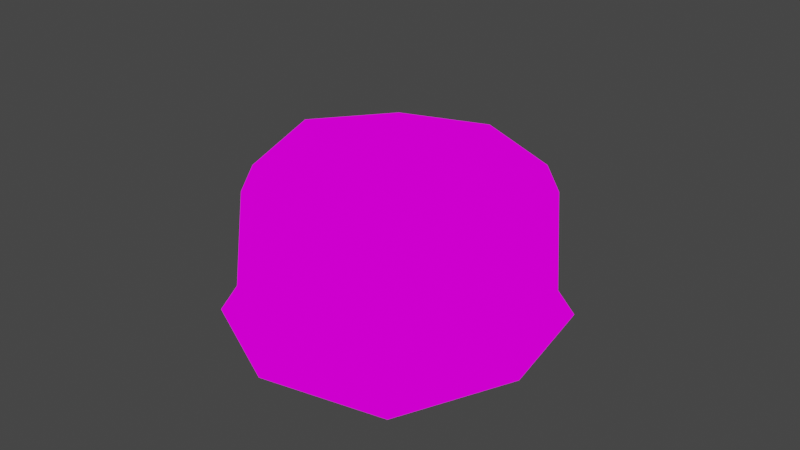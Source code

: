 # Source: Caverns_Landmass_Grass_03.blend  (saved by Blender 2.93.21; exported with 4.5.12 LTS)
import bpy
from mathutils import Matrix  # noqa: F401  (used for matrix-valued properties, if any)

bpy.ops.wm.read_factory_settings(use_empty=True)
scene = bpy.context.scene
scene.name = 'Scene'

# ---- collections
col_collection = bpy.data.collections.new('Collection'); scene.collection.children.link(col_collection)

# ---- images (referenced by path relative to the original .blend; pixels are not part of the script)
import os
ASSET_DIR = os.environ.get("B2B_ASSET_DIR", "")  # directory of the original .blend (textures are referenced by path, not embedded)
HERE = os.path.dirname(os.path.abspath(__file__))  # packed textures are extracted next to this script under _unpacked/

def load_image(name, relpath, width, height, colorspace="sRGB"):
    """Load a texture the original file referenced (path relative to the .blend, or extracted next to this script)."""
    p = next((c for c in (os.path.join(HERE, relpath), os.path.join(ASSET_DIR, relpath)) if relpath and os.path.exists(c)), "")
    if p:
        img = bpy.data.images.load(p, check_existing=True)
        img.name = name
    else:  # same state as the original file: an image datablock whose file is absent (Cycles renders it pink)
        img = bpy.data.images.new(name, width, height)
        img.source = "FILE"
        img.filepath = "//" + (relpath or name)
    img.colorspace_settings.name = colorspace
    return img
img_caverns_tileset_png = load_image('Caverns_Tileset.png', 'Caverns_Tileset.png', 1024, 1024, 'sRGB')

# ---- materials (node trees are filled in below, after node groups)
mat_caverns_tileset = bpy.data.materials.new('Caverns_Tileset')
mat_caverns_tileset.alpha_threshold = 0.0
mat_caverns_tileset.use_transparent_shadow = False
mat_caverns_tileset.line_color = (0.0, 0.0, 0.0, 1.0)

# ---- material node trees
mat_caverns_tileset.use_nodes = True; mat_caverns_tileset.node_tree.nodes.clear()
_N = mat_caverns_tileset.node_tree.nodes; _L = mat_caverns_tileset.node_tree.links
n0 = _N.new('ShaderNodeOutputMaterial'); n0.name = 'Material Output'; n0.location = (400, 0)
n1 = _N.new('ShaderNodeLightPath'); n1.name = 'Light Path'; n1.location = (0, 250)
n2 = _N.new('ShaderNodeBsdfTransparent'); n2.name = 'Transparent BSDF'; n2.location = (-200, -100)
n3 = _N.new('ShaderNodeEmission'); n3.name = 'Emission'; n3.location = (-200, -200)
n4 = _N.new('ShaderNodeMixShader'); n4.name = 'Mix Shader'; n4.location = (200, 0)
n5 = _N.new('ShaderNodeMixShader'); n5.name = 'Mix Shader.001'; n5.location = (0, -100)
n6 = _N.new('ShaderNodeTexImage'); n6.name = 'Image Texture'; n6.location = (-500, 100)
n6.image = img_caverns_tileset_png
n6.interpolation = 'Closest'
_L.new(n6.outputs[0], n3.inputs[0])
_L.new(n6.outputs[1], n5.inputs[0])
_L.new(n2.outputs[0], n5.inputs[1])
_L.new(n2.outputs[0], n4.inputs[1])
_L.new(n3.outputs[0], n5.inputs[2])
_L.new(n5.outputs[0], n4.inputs[2])
_L.new(n1.outputs[0], n4.inputs[0])
_L.new(n4.outputs[0], n0.inputs[0])
n0.is_active_output = True

# ---- world
world_world = bpy.data.worlds.new('World'); scene.world = world_world
world_world.use_nodes = True; world_world.node_tree.nodes.clear()
_N = world_world.node_tree.nodes; _L = world_world.node_tree.links
n0 = _N.new('ShaderNodeOutputWorld'); n0.name = 'World Output'; n0.location = (300, 300)
n1 = _N.new('ShaderNodeBackground'); n1.name = 'Background'; n1.location = (10, 300)
n1.inputs[0].default_value = (0.05088, 0.05088, 0.05088, 1.0)
_L.new(n1.outputs[0], n0.inputs[0])
n0.is_active_output = True
world_world.color = (0.05088, 0.05088, 0.05088)
world_world.use_sun_shadow = False
world_world.sun_shadow_jitter_overblur = 0.0

# ---- cameras
cam_camera = bpy.data.cameras.new('Camera')
cam_camera.clip_end = 100.0
cam_camera.ortho_scale = 7.314

# ---- lights
light_light = bpy.data.lights.new('Light', 'POINT')
light_light.transmission_factor = 0.0
light_light.energy = 1000.0
light_light.shadow_soft_size = 0.1
light_light.shadow_maximum_resolution = 0.006
light_light.use_absolute_resolution = True

# ---- meshes
me_cube = bpy.data.meshes.new('Cube')
me_cube.from_pydata([(2.037, 0.03669, -1.031), (1.0, -2.381, -1.031), (1.0, 0.1966, 0.2188), (-0.3021, -1.0, 0.0), (1.0, -2.165, 0.1875), (-0.1515, 0.1515, -1.281), (2.302, -1.0, 0.0), (2.151, -2.151, -1.281), (1.95, -1.95, 0.1875), (2.037, -2.037, -1.062), (-0.1202, -2.12, -1.281), (-0.1966, -1.0, 0.25), (0.08104, -0.08104, 0.1562), (0.1435, -1.856, 0.1562), (-0.4994, -1.0, -1.281), (2.197, -1.0, 0.25), (1.0, 0.4994, -1.281), (1.0, 0.3499, -1.062), (0.0625, -1.938, -0.09375), (1.0, -1.0, 0.3125), (-0.03669, 0.03669, -1.062), (1.0, -2.271, -0.0625), (2.151, 0.1515, -1.281), (1.919, -0.08104, 0.1875), (2.031, -2.031, -0.0625), (-0.00544, -2.005, -1.031), (2.35, -1.0, -1.031), (1.0, -2.531, -1.281), (1.0, 0.3021, -0.03125), (2.0, 0.0, -0.0625), (2.499, -1.0, -1.281), (0.0, 0.0, -0.09375), (-0.3499, -1.0, -1.031)], [], [(10, 27, 1, 25), (20, 32, 3, 31), (25, 1, 21, 18), (27, 7, 9, 1), (11, 19, 2, 12), (1, 9, 24, 21), (26, 0, 29, 6), (4, 8, 15, 19), (17, 20, 31, 28), (0, 17, 28, 29), (19, 15, 23, 2), (9, 26, 6, 24), (13, 4, 19, 11), (21, 24, 8, 4), (32, 25, 18, 3), (18, 21, 4, 13), (3, 18, 13, 11), (31, 3, 11, 12), (28, 31, 12, 2), (29, 28, 2, 23), (6, 29, 23, 15), (24, 6, 15, 8), (7, 30, 26, 9), (30, 22, 0, 26), (22, 16, 17, 0), (16, 5, 20, 17), (5, 14, 32, 20), (14, 10, 25, 32)])
me_cube.polygons.foreach_set('use_smooth', [True] * 28)
_uv = me_cube.uv_layers.new(name='UVMap')
_uv.uv.foreach_set('vector', [7.102e-05, 0.8126, 0.09084, 0.8126, 0.09084, 0.8437, 7.102e-05, 0.8437, 0.09098, 0.6251, 0.1817, 0.6251, 0.1817, 0.7499, 0.09098, 0.7499, 0.09098, 0.6251, 0.1817, 0.6251, 0.1817, 0.7499, 0.09098, 0.7499, 7.102e-05, 0.8126, 0.09084, 0.8126, 0.09084, 0.8437, 7.102e-05, 0.8437, 0.0, 0.5, 0.09091, 0.5, 0.09091, 0.625, 0.0, 0.625, 0.09098, 0.6251, 0.1817, 0.6251, 0.1817, 0.7499, 0.09098, 0.7499, 0.09098, 0.6251, 0.1817, 0.6251, 0.1817, 0.7499, 0.09098, 0.7499, 0.0, 0.5, 0.09091, 0.5, 0.09091, 0.625, 0.0, 0.625, 7.102e-05, 0.6251, 0.09084, 0.6251, 0.09084, 0.7499, 7.102e-05, 0.7499, 7.102e-05, 0.6251, 0.09084, 0.6251, 0.09084, 0.7499, 7.102e-05, 0.7499, 0.09091, 0.5, 0.1818, 0.5, 0.1818, 0.625, 0.09091, 0.625, 7.102e-05, 0.6251, 0.09084, 0.6251, 0.09084, 0.7499, 7.102e-05, 0.7499, 0.09091, 0.5, 0.1818, 0.5, 0.1818, 0.625, 0.09091, 0.625, 0.09091, 0.7812, 0.1818, 0.7812, 0.1818, 0.8125, 0.09091, 0.8125, 7.102e-05, 0.6251, 0.09084, 0.6251, 0.09084, 0.7499, 7.102e-05, 0.7499, 0.09091, 0.7812, 0.1818, 0.7812, 0.1818, 0.8125, 0.09091, 0.8125, 0.09091, 0.7812, 0.1818, 0.7812, 0.1818, 0.8125, 0.09091, 0.8125, 0.09091, 0.7812, 0.1818, 0.7812, 0.1818, 0.8125, 0.09091, 0.8125, 0.09091, 0.7812, 0.1818, 0.7812, 0.1818, 0.8125, 0.09091, 0.8125, 0.09091, 0.7812, 0.1818, 0.7812, 0.1818, 0.8125, 0.09091, 0.8125, 0.09091, 0.7812, 0.1818, 0.7812, 0.1818, 0.8125, 0.09091, 0.8125, 0.09091, 0.7812, 0.1818, 0.7812, 0.1818, 0.8125, 0.09091, 0.8125, 7.102e-05, 0.8126, 0.09084, 0.8126, 0.09084, 0.8437, 7.102e-05, 0.8437, 7.102e-05, 0.8126, 0.09084, 0.8126, 0.09084, 0.8437, 7.102e-05, 0.8437, 7.102e-05, 0.8126, 0.09084, 0.8126, 0.09084, 0.8437, 7.102e-05, 0.8437, 7.102e-05, 0.8126, 0.09084, 0.8126, 0.09084, 0.8437, 7.102e-05, 0.8437, 7.102e-05, 0.8126, 0.09084, 0.8126, 0.09084, 0.8437, 7.102e-05, 0.8437, 7.102e-05, 0.8126, 0.09084, 0.8126, 0.09084, 0.8437, 7.102e-05, 0.8437])
me_cube.materials.append(mat_caverns_tileset)
me_cube.use_remesh_preserve_volume = False
me_cube.use_remesh_preserve_attributes = False
me_cube.use_mirror_vertex_groups = False
me_cube.update()

# ---- objects
ob_cube = bpy.data.objects.new('Cube', me_cube)
ob_light = bpy.data.objects.new('Light', light_light)
ob_camera = bpy.data.objects.new('Camera', cam_camera)

# ---- transforms, parenting, visibility, modifiers, constraints
ob_cube.location = (0.0, 0.0, 1.031)
ob_cube.lock_rotations_4d = False
ob_cube.empty_display_type = 'ARROWS'
ob_cube.lineart.crease_threshold = 0.0
ob_light.location = (4.076, 1.005, 5.904)
ob_light.rotation_euler = (0.6503, 0.05522, 1.866)
ob_light.lock_rotations_4d = False
ob_light.empty_display_type = 'ARROWS'
ob_light.color = (0.0, 0.0, 0.0, 0.0)
ob_light.lineart.crease_threshold = 0.0
ob_camera.location = (7.359, -6.926, 4.958)
ob_camera.rotation_euler = (1.109, 0.0, 0.8149)
ob_camera.lock_rotations_4d = False
ob_camera.empty_display_type = 'ARROWS'
ob_camera.color = (0.0, 0.0, 0.0, 0.0)
ob_camera.display_type = 'WIRE'
ob_camera.lineart.crease_threshold = 0.0

# ---- collection membership
col_collection.objects.link(ob_cube)
col_collection.objects.link(ob_light)
col_collection.objects.link(ob_camera)

# ---- scene / render settings (as saved in the file)
scene.camera = ob_camera
scene.frame_start = 1; scene.frame_end = 250; scene.frame_set(0)
scene.render.engine = 'BLENDER_EEVEE_NEXT'
scene.cycles.use_denoising = False
scene.cycles.samples = 128
scene.cycles.sampling_pattern = 'TABULATED_SOBOL'
scene.cycles.use_adaptive_sampling = False
scene.cycles.use_light_tree = False
scene.view_settings.view_transform = 'Filmic'
bpy.context.view_layer.update()
